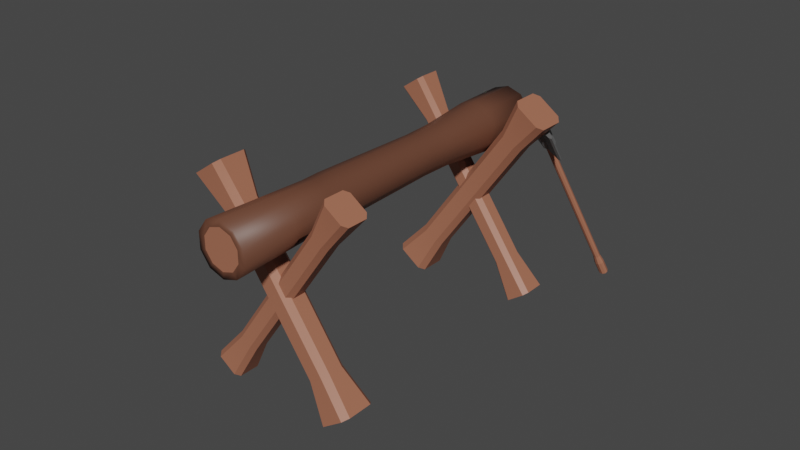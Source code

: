 # Source: untitled.blend  (saved by Blender 3.5.10; exported with 4.5.12 LTS)
import bpy
from mathutils import Matrix  # noqa: F401  (used for matrix-valued properties, if any)

bpy.ops.wm.read_factory_settings(use_empty=True)
scene = bpy.context.scene
scene.name = 'Scene'

# ---- collections
col_collection = bpy.data.collections.new('Collection'); scene.collection.children.link(col_collection)

# ---- materials (node trees are filled in below, after node groups)
mat_material_001 = bpy.data.materials.new('Material.001')
mat_material_001.use_transparent_shadow = False
mat_material_002 = bpy.data.materials.new('Material.002')
mat_material_002.use_transparent_shadow = False
mat_material_003 = bpy.data.materials.new('Material.003')
mat_material_003.use_transparent_shadow = False

# ---- node groups
ng_auto_smooth = bpy.data.node_groups.new('Auto Smooth', 'GeometryNodeTree')
_s = ng_auto_smooth.interface.new_socket(name='Geometry', in_out='OUTPUT', socket_type='NodeSocketGeometry')
_s = ng_auto_smooth.interface.new_socket(name='Geometry', in_out='INPUT', socket_type='NodeSocketGeometry')
_s = ng_auto_smooth.interface.new_socket(name='Angle', in_out='INPUT', socket_type='NodeSocketFloat')
_s.subtype = 'ANGLE'
_s.min_value = 0.0
_s.max_value = 3.142
ng_auto_smooth.is_modifier = True
_N = ng_auto_smooth.nodes; _L = ng_auto_smooth.links
n0 = _N.new('NodeGroupOutput'); n0.name = 'Group Output'; n0.location = (480, -100)
n1 = _N.new('NodeGroupInput'); n1.name = 'Group Input'; n1.location = (-420, -300)
n2 = _N.new('NodeGroupInput'); n2.name = 'Group Input.001'; n2.location = (-60, -100)
n3 = _N.new('GeometryNodeSetShadeSmooth'); n3.name = 'Set Shade Smooth'; n3.location = (120, -100)
n3.domain = 'EDGE'
n4 = _N.new('GeometryNodeSetShadeSmooth'); n4.name = 'Set Shade Smooth.001'; n4.location = (300, -100)
n5 = _N.new('GeometryNodeInputMeshEdgeAngle'); n5.name = 'Edge Angle'; n5.location = (-420, -220)
n6 = _N.new('GeometryNodeInputEdgeSmooth'); n6.name = 'Is Edge Smooth'; n6.location = (-60, -160)
n7 = _N.new('GeometryNodeInputShadeSmooth'); n7.name = 'Is Face Smooth'; n7.location = (-240, -340)
n8 = _N.new('FunctionNodeBooleanMath'); n8.name = 'Boolean Math'; n8.location = (-60, -220)
n9 = _N.new('FunctionNodeCompare'); n9.name = 'Compare'; n9.location = (-240, -180)
n9.operation = 'LESS_EQUAL'
_L.new(n5.outputs[0], n9.inputs[0])
_L.new(n4.outputs[0], n0.inputs[0])
_L.new(n1.outputs[1], n9.inputs[1])
_L.new(n9.outputs[0], n8.inputs[0])
_L.new(n7.outputs[0], n8.inputs[1])
_L.new(n2.outputs[0], n3.inputs[0])
_L.new(n6.outputs[0], n3.inputs[1])
_L.new(n3.outputs[0], n4.inputs[0])
_L.new(n8.outputs[0], n3.inputs[2])
n0.is_active_output = True

# ---- material node trees
mat_material_001.use_nodes = True; mat_material_001.node_tree.nodes.clear()
_N = mat_material_001.node_tree.nodes; _L = mat_material_001.node_tree.links
n0 = _N.new('ShaderNodeBsdfPrincipled'); n0.name = 'Principled BSDF'; n0.location = (10, 300)
n0.distribution = 'GGX'
n0.subsurface_method = 'RANDOM_WALK_SKIN'
n0.inputs[0].default_value = (0.3844, 0.146, 0.08645, 1.0)
n0.inputs[3].default_value = 1.45
n0.inputs[27].default_value = (0.0, 0.0, 0.0, 1.0)
n0.inputs[28].default_value = 1.0
n1 = _N.new('ShaderNodeOutputMaterial'); n1.name = 'Material Output'; n1.location = (300, 300)
_L.new(n0.outputs[0], n1.inputs[0])
n1.is_active_output = True
mat_material_002.use_nodes = True; mat_material_002.node_tree.nodes.clear()
_N = mat_material_002.node_tree.nodes; _L = mat_material_002.node_tree.links
n0 = _N.new('ShaderNodeBsdfPrincipled'); n0.name = 'Principled BSDF'; n0.location = (10, 300)
n0.distribution = 'GGX'
n0.subsurface_method = 'RANDOM_WALK_SKIN'
n0.inputs[0].default_value = (0.1376, 0.05452, 0.03179, 1.0)
n0.inputs[3].default_value = 1.45
n0.inputs[27].default_value = (0.0, 0.0, 0.0, 1.0)
n0.inputs[28].default_value = 1.0
n1 = _N.new('ShaderNodeOutputMaterial'); n1.name = 'Material Output'; n1.location = (300, 300)
_L.new(n0.outputs[0], n1.inputs[0])
n1.is_active_output = True
mat_material_003.use_nodes = True; mat_material_003.node_tree.nodes.clear()
_N = mat_material_003.node_tree.nodes; _L = mat_material_003.node_tree.links
n0 = _N.new('ShaderNodeBsdfPrincipled'); n0.name = 'Principled BSDF'; n0.location = (10, 300)
n0.distribution = 'GGX'
n0.subsurface_method = 'RANDOM_WALK_SKIN'
n0.inputs[0].default_value = (0.1473, 0.1473, 0.1473, 1.0)
n0.inputs[3].default_value = 1.45
n0.inputs[27].default_value = (0.0, 0.0, 0.0, 1.0)
n0.inputs[28].default_value = 1.0
n1 = _N.new('ShaderNodeOutputMaterial'); n1.name = 'Material Output'; n1.location = (300, 300)
_L.new(n0.outputs[0], n1.inputs[0])
n1.is_active_output = True

# ---- world
world_world = bpy.data.worlds.new('World'); scene.world = world_world
world_world.use_nodes = True; world_world.node_tree.nodes.clear()
_N = world_world.node_tree.nodes; _L = world_world.node_tree.links
n0 = _N.new('ShaderNodeOutputWorld'); n0.name = 'World Output'; n0.location = (300, 300)
n1 = _N.new('ShaderNodeBackground'); n1.name = 'Background'; n1.location = (10, 300)
n1.inputs[0].default_value = (0.05088, 0.05088, 0.05088, 1.0)
_L.new(n1.outputs[0], n0.inputs[0])
n0.is_active_output = True
world_world.color = (0.05088, 0.05088, 0.05088)
world_world.use_sun_shadow = False
world_world.sun_shadow_jitter_overblur = 0.0

# ---- meshes
me_cube_002 = bpy.data.meshes.new('Cube.002')
me_cube_002.from_pydata([(0.9825, -0.175, 0.4826), (-0.09686, -0.14, -8.941e-08), (-0.14, -0.09686, -8.941e-08), (0.9641, -0.1211, 0.442), (-0.14, -0.09686, 1.8), (-1.15, -0.1211, 1.058), (-0.09686, -0.14, 1.8), (-1.132, -0.175, 1.098), (-0.14, 0.09686, -8.941e-08), (0.9641, 0.1211, 0.442), (0.9825, 0.175, 0.4826), (-0.09686, 0.14, -8.941e-08), (-0.09686, 0.14, 1.8), (-1.132, 0.175, 1.098), (-0.14, 0.09686, 1.8), (-1.15, 0.1211, 1.058), (1.084, -0.1211, 0.7051), (0.14, -0.09686, -8.941e-08), (0.09686, -0.14, -8.941e-08), (1.065, -0.175, 0.6646), (0.09686, -0.14, 1.8), (-1.049, -0.175, 1.28), (-1.031, -0.1211, 1.321), (0.14, -0.09686, 1.8), (1.065, 0.175, 0.6646), (0.09686, 0.14, -8.941e-08), (1.084, 0.1211, 0.7051), (0.14, 0.09686, -8.941e-08), (-1.031, 0.1211, 1.321), (0.14, 0.09686, 1.8), (-1.049, 0.175, 1.28), (0.09686, 0.14, 1.8), (0.6472, -0.125, 0.6227), (-0.05687, -0.1, 0.3), (0.6288, -0.07108, 0.5822), (-0.1, -0.05687, 0.3), (0.6288, 0.07108, 0.5822), (-0.1, 0.05687, 0.3), (-0.05687, 0.1, 0.3), (0.6472, 0.125, 0.6227), (0.05687, 0.1, 0.3), (0.6959, 0.125, 0.7296), (0.1, 0.05687, 0.3), (0.7143, 0.07108, 0.7702), (0.1, -0.05687, 0.3), (0.7143, -0.07108, 0.7702), (0.05687, -0.1, 0.3), (0.6959, -0.125, 0.7296), (-0.1, -0.05687, 1.5), (-0.7807, -0.07108, 0.9926), (-0.05687, -0.1, 1.5), (-0.7623, -0.125, 1.033), (-0.1, 0.05687, 1.5), (-0.7807, 0.07108, 0.9926), (-0.05687, 0.1, 1.5), (-0.7623, 0.125, 1.033), (0.05687, 0.1, 1.5), (-0.7137, 0.125, 1.14), (-0.6952, 0.07108, 1.181), (0.1, 0.05687, 1.5), (-0.6952, -0.07108, 1.181), (0.1, -0.05687, 1.5), (0.05687, -0.1, 1.5), (-0.7137, -0.125, 1.14), (0.05687, -0.1, 0.7734), (0.05687, -0.1, 0.937), (-0.05687, -0.1, 0.8065), (-0.05687, -0.1, 0.9701), (-0.1, -0.05687, 0.7944), (-0.1, -0.05687, 1.007), (-0.1, 0.05687, 0.7944), (-0.1, 0.05687, 1.007), (0.1, 0.05687, 0.7362), (0.1, 0.05687, 0.949), (0.1, -0.05687, 0.7362), (0.1, -0.05687, 0.949), (-0.05687, 0.1, 0.8065), (-0.05687, 0.1, 0.9701), (0.05687, 0.1, 0.7734), (0.05687, 0.1, 0.937), (-0.08578, 0.07108, 1.003), (-0.08578, 0.07108, 0.7903), (0.08578, 0.07108, 0.7403), (0.08578, 0.07108, 0.9532), (0.08578, -0.07108, 0.9532), (0.08578, -0.07108, 0.7403), (-0.08578, -0.07108, 0.7903), (-0.08578, -0.07108, 1.003)], [], [(31, 12, 14, 4, 6, 20, 23, 29), (27, 42, 44, 17), (65, 62, 50, 67), (66, 33, 46, 64), (48, 4, 14, 52), (18, 46, 33, 1), (11, 38, 40, 25), (62, 20, 6, 50), (59, 29, 23, 61), (54, 12, 31, 56), (18, 1, 2, 8, 11, 25, 27, 17), (48, 52, 71, 69), (37, 35, 68, 70), (73, 59, 61, 75), (74, 44, 42, 72), (56, 79, 77, 54), (40, 38, 76, 78), (50, 6, 4, 48), (38, 11, 8, 37), (42, 27, 25, 40), (46, 18, 17, 44), (1, 33, 35, 2), (38, 37, 70, 81, 76), (52, 54, 77, 80, 71), (72, 42, 40, 78, 82), (79, 56, 59, 73, 83), (64, 46, 44, 74, 85), (75, 61, 62, 65, 84), (50, 48, 69, 87, 67), (35, 33, 66, 86, 68), (12, 54, 52, 14), (29, 59, 56, 31), (20, 62, 61, 23), (2, 35, 37, 8), (30, 13, 15, 5, 7, 21, 22, 28), (26, 43, 45, 16), (47, 63, 51, 32), (49, 5, 15, 53), (19, 47, 32, 0), (10, 39, 41, 24), (63, 21, 7, 51), (58, 28, 22, 60), (55, 13, 30, 57), (19, 0, 3, 9, 10, 24, 26, 16), (68, 86, 49, 53, 81, 70), (72, 82, 36, 34, 85, 74), (58, 60, 87, 69, 71, 80), (45, 43, 83, 73, 75, 84), (39, 55, 57, 41), (51, 7, 5, 49), (39, 10, 9, 36), (43, 26, 24, 41), (47, 19, 16, 45), (0, 32, 34, 3), (55, 39, 36, 82, 78, 76, 81, 53), (41, 57, 58, 80, 77, 79, 83, 43), (60, 63, 47, 45, 84, 65, 67, 87), (34, 32, 51, 49, 86, 66, 64, 85), (13, 55, 53, 15), (28, 58, 57, 30), (21, 63, 60, 22), (3, 34, 36, 9)])
me_cube_002.polygons.foreach_set('use_smooth', [True] * 62)
me_cube_002.polygons.foreach_set('material_index', [0, 0, 0, 0, 0, 0, 0, 0, 0, 0, 0, 0, 0, 0, 0, 0, 0, 0, 0, 0, 0, 0, 0, 0, 0, 0, 0, 0, 0, 0, 0, 0, 0, 0, 1, 1, 1, 1, 1, 1, 1, 1, 1, 1, 1, 1, 1, 1, 1, 1, 1, 1, 1, 1, 1, 1, 1, 1, 1, 1, 1, 1])
_uv = me_cube_002.uv_layers.new(name='UVMap')
_uv.uv.foreach_set('vector', [0.6635, 0.5, 0.8365, 0.5, 0.875, 0.5385, 0.875, 0.7115, 0.8365, 0.75, 0.6635, 0.75, 0.625, 0.7115, 0.625, 0.5385, 0.375, 0.5385, 0.45, 0.5539, 0.45, 0.6961, 0.375, 0.7115, 0.5026, 0.8039, 0.549, 0.8039, 0.549, 0.9461, 0.5053, 0.9461, 0.4918, 0.9461, 0.45, 0.9461, 0.45, 0.8039, 0.4891, 0.8039, 0.549, 0.05392, 0.625, 0.03852, 0.625, 0.2115, 0.549, 0.1961, 0.375, 0.7885, 0.45, 0.8039, 0.45, 0.9461, 0.375, 0.9615, 0.375, 0.2885, 0.45, 0.3039, 0.45, 0.4461, 0.375, 0.4615, 0.549, 0.8039, 0.625, 0.7885, 0.625, 0.9615, 0.549, 0.9461, 0.549, 0.5539, 0.625, 0.5385, 0.625, 0.7115, 0.549, 0.6961, 0.549, 0.3039, 0.625, 0.2885, 0.625, 0.4615, 0.549, 0.4461, 0.3365, 0.75, 0.1635, 0.75, 0.125, 0.7115, 0.125, 0.5385, 0.1635, 0.5, 0.3365, 0.5, 0.375, 0.5385, 0.375, 0.7115, 0.549, 0.05392, 0.549, 0.1961, 0.5084, 0.1961, 0.5084, 0.05392, 0.45, 0.1961, 0.45, 0.05392, 0.4908, 0.05392, 0.4908, 0.1961, 0.5036, 0.5539, 0.549, 0.5539, 0.549, 0.6961, 0.5036, 0.6961, 0.486, 0.6961, 0.45, 0.6961, 0.45, 0.5539, 0.486, 0.5539, 0.549, 0.4461, 0.5026, 0.4461, 0.5053, 0.3039, 0.549, 0.3039, 0.45, 0.4461, 0.45, 0.3039, 0.4918, 0.3039, 0.4891, 0.4461, 0.549, 0.0, 0.6236, 0.0, 0.625, 0.03852, 0.549, 0.05392, 0.45, 0.3039, 0.375, 0.2885, 0.375, 0.2115, 0.45, 0.1961, 0.45, 0.5539, 0.375, 0.5385, 0.375, 0.4615, 0.45, 0.4461, 0.45, 0.8039, 0.375, 0.7885, 0.375, 0.7115, 0.45, 0.6961, 0.3764, 0.0, 0.45, 0.0, 0.45, 0.05392, 0.375, 0.03852, 0.45, 0.3039, 0.45, 0.1961, 0.4908, 0.1961, 0.4905, 0.2316, 0.4918, 0.3039, 0.549, 0.1961, 0.549, 0.3039, 0.5053, 0.3039, 0.508, 0.2316, 0.5084, 0.1961, 0.486, 0.5539, 0.45, 0.5539, 0.45, 0.4461, 0.4891, 0.4461, 0.4863, 0.5184, 0.5026, 0.4461, 0.549, 0.4461, 0.549, 0.5539, 0.5036, 0.5539, 0.5039, 0.5184, 0.4891, 0.8039, 0.45, 0.8039, 0.45, 0.6961, 0.486, 0.6961, 0.4863, 0.7316, 0.5036, 0.6961, 0.549, 0.6961, 0.549, 0.8039, 0.5026, 0.8039, 0.5039, 0.7316, 0.549, 0.0, 0.549, 0.05392, 0.5084, 0.05392, 0.508, 0.03615, 0.5053, 0.0, 0.45, 0.05392, 0.45, 0.0, 0.4918, 0.0, 0.4905, 0.03615, 0.4908, 0.05392, 0.625, 0.2885, 0.549, 0.3039, 0.549, 0.1961, 0.625, 0.2115, 0.625, 0.5385, 0.549, 0.5539, 0.549, 0.4461, 0.625, 0.4615, 0.625, 0.7885, 0.549, 0.8039, 0.549, 0.6961, 0.625, 0.7115, 0.375, 0.03852, 0.45, 0.05392, 0.45, 0.1961, 0.375, 0.2115, 0.6635, 0.5, 0.8365, 0.5, 0.875, 0.5385, 0.875, 0.7115, 0.8365, 0.75, 0.6635, 0.75, 0.625, 0.7115, 0.625, 0.5385, 0.375, 0.5385, 0.45, 0.5539, 0.45, 0.6961, 0.375, 0.7115, 0.45, 0.8039, 0.549, 0.8039, 0.549, 0.9461, 0.45, 0.9461, 0.549, 0.05392, 0.625, 0.03852, 0.625, 0.2115, 0.549, 0.1961, 0.375, 0.7885, 0.45, 0.8039, 0.45, 0.9461, 0.375, 0.9615, 0.375, 0.2885, 0.45, 0.3039, 0.45, 0.4461, 0.375, 0.4615, 0.549, 0.8039, 0.625, 0.7885, 0.625, 0.9615, 0.549, 0.9461, 0.549, 0.5539, 0.625, 0.5385, 0.625, 0.7115, 0.549, 0.6961, 0.549, 0.3039, 0.625, 0.2885, 0.625, 0.4615, 0.549, 0.4461, 0.3365, 0.75, 0.1635, 0.75, 0.125, 0.7115, 0.125, 0.5385, 0.1635, 0.5, 0.3365, 0.5, 0.375, 0.5385, 0.375, 0.7115, 0.5012, 0.06813, 0.5002, 0.05392, 0.549, 0.05392, 0.549, 0.1961, 0.5002, 0.1961, 0.5012, 0.1819, 0.4871, 0.1819, 0.4881, 0.1961, 0.45, 0.1961, 0.45, 0.05392, 0.4881, 0.05392, 0.4871, 0.06813, 0.549, 0.5539, 0.549, 0.6961, 0.5062, 0.6961, 0.5072, 0.6819, 0.5072, 0.5681, 0.5062, 0.5539, 0.45, 0.6961, 0.45, 0.5539, 0.4942, 0.5539, 0.4932, 0.5681, 0.4932, 0.6819, 0.4942, 0.6961, 0.45, 0.3039, 0.549, 0.3039, 0.549, 0.4461, 0.45, 0.4461, 0.549, 0.0, 0.6236, 0.0, 0.625, 0.03852, 0.549, 0.05392, 0.45, 0.3039, 0.375, 0.2885, 0.375, 0.2115, 0.45, 0.1961, 0.45, 0.5539, 0.375, 0.5385, 0.375, 0.4615, 0.45, 0.4461, 0.45, 0.8039, 0.375, 0.7885, 0.375, 0.7115, 0.45, 0.6961, 0.3764, 0.0, 0.45, 0.0, 0.45, 0.05392, 0.375, 0.03852, 0.549, 0.3039, 0.45, 0.3039, 0.45, 0.1961, 0.4881, 0.1961, 0.4909, 0.2539, 0.4989, 0.2539, 0.5002, 0.1961, 0.549, 0.1961, 0.45, 0.4461, 0.549, 0.4461, 0.549, 0.5539, 0.5062, 0.5539, 0.5035, 0.4961, 0.4955, 0.4961, 0.4942, 0.5539, 0.45, 0.5539, 0.549, 0.6961, 0.549, 0.8039, 0.45, 0.8039, 0.45, 0.6961, 0.4942, 0.6961, 0.4955, 0.7539, 0.5035, 0.7539, 0.5062, 0.6961, 0.45, 0.05392, 0.45, 0.0, 0.549, 0.0, 0.549, 0.05392, 0.5002, 0.05392, 0.4989, 0.025, 0.4909, 0.025, 0.4881, 0.05392, 0.625, 0.2885, 0.549, 0.3039, 0.549, 0.1961, 0.625, 0.2115, 0.625, 0.5385, 0.549, 0.5539, 0.549, 0.4461, 0.625, 0.4615, 0.625, 0.7885, 0.549, 0.8039, 0.549, 0.6961, 0.625, 0.7115, 0.375, 0.03852, 0.45, 0.05392, 0.45, 0.1961, 0.375, 0.2115])
me_cube_002.materials.append(mat_material_001)
me_cube_002.update()
me_cube_003 = bpy.data.meshes.new('Cube.003')
me_cube_003.from_pydata([(0.9825, -0.175, 0.4826), (-0.09686, -0.14, -8.941e-08), (-0.14, -0.09686, -8.941e-08), (0.9641, -0.1211, 0.442), (-0.14, -0.09686, 1.8), (-1.15, -0.1211, 1.058), (-0.09686, -0.14, 1.8), (-1.132, -0.175, 1.098), (-0.14, 0.09686, -8.941e-08), (0.9641, 0.1211, 0.442), (0.9825, 0.175, 0.4826), (-0.09686, 0.14, -8.941e-08), (-0.09686, 0.14, 1.8), (-1.132, 0.175, 1.098), (-0.14, 0.09686, 1.8), (-1.15, 0.1211, 1.058), (1.084, -0.1211, 0.7051), (0.14, -0.09686, -8.941e-08), (0.09686, -0.14, -8.941e-08), (1.065, -0.175, 0.6646), (0.09686, -0.14, 1.8), (-1.049, -0.175, 1.28), (-1.031, -0.1211, 1.321), (0.14, -0.09686, 1.8), (1.065, 0.175, 0.6646), (0.09686, 0.14, -8.941e-08), (1.084, 0.1211, 0.7051), (0.14, 0.09686, -8.941e-08), (-1.031, 0.1211, 1.321), (0.14, 0.09686, 1.8), (-1.049, 0.175, 1.28), (0.09686, 0.14, 1.8), (0.6472, -0.125, 0.6227), (-0.05687, -0.1, 0.3), (0.6288, -0.07108, 0.5822), (-0.1, -0.05687, 0.3), (0.6288, 0.07108, 0.5822), (-0.1, 0.05687, 0.3), (-0.05687, 0.1, 0.3), (0.6472, 0.125, 0.6227), (0.05687, 0.1, 0.3), (0.6959, 0.125, 0.7296), (0.1, 0.05687, 0.3), (0.7143, 0.07108, 0.7702), (0.1, -0.05687, 0.3), (0.7143, -0.07108, 0.7702), (0.05687, -0.1, 0.3), (0.6959, -0.125, 0.7296), (-0.1, -0.05687, 1.5), (-0.7807, -0.07108, 0.9926), (-0.05687, -0.1, 1.5), (-0.7623, -0.125, 1.033), (-0.1, 0.05687, 1.5), (-0.7807, 0.07108, 0.9926), (-0.05687, 0.1, 1.5), (-0.7623, 0.125, 1.033), (0.05687, 0.1, 1.5), (-0.7137, 0.125, 1.14), (-0.6952, 0.07108, 1.181), (0.1, 0.05687, 1.5), (-0.6952, -0.07108, 1.181), (0.1, -0.05687, 1.5), (0.05687, -0.1, 1.5), (-0.7137, -0.125, 1.14), (0.05687, -0.1, 0.7734), (0.05687, -0.1, 0.937), (-0.05687, -0.1, 0.8065), (-0.05687, -0.1, 0.9701), (-0.1, -0.05687, 0.7944), (-0.1, -0.05687, 1.007), (-0.1, 0.05687, 0.7944), (-0.1, 0.05687, 1.007), (0.1, 0.05687, 0.7362), (0.1, 0.05687, 0.949), (0.1, -0.05687, 0.7362), (0.1, -0.05687, 0.949), (-0.05687, 0.1, 0.8065), (-0.05687, 0.1, 0.9701), (0.05687, 0.1, 0.7734), (0.05687, 0.1, 0.937), (-0.08578, 0.07108, 1.003), (-0.08578, 0.07108, 0.7903), (0.08578, 0.07108, 0.7403), (0.08578, 0.07108, 0.9532), (0.08578, -0.07108, 0.9532), (0.08578, -0.07108, 0.7403), (-0.08578, -0.07108, 0.7903), (-0.08578, -0.07108, 1.003)], [], [(31, 12, 14, 4, 6, 20, 23, 29), (27, 42, 44, 17), (65, 62, 50, 67), (66, 33, 46, 64), (48, 4, 14, 52), (18, 46, 33, 1), (11, 38, 40, 25), (62, 20, 6, 50), (59, 29, 23, 61), (54, 12, 31, 56), (18, 1, 2, 8, 11, 25, 27, 17), (48, 52, 71, 69), (37, 35, 68, 70), (73, 59, 61, 75), (74, 44, 42, 72), (56, 79, 77, 54), (40, 38, 76, 78), (50, 6, 4, 48), (38, 11, 8, 37), (42, 27, 25, 40), (46, 18, 17, 44), (1, 33, 35, 2), (38, 37, 70, 81, 76), (52, 54, 77, 80, 71), (72, 42, 40, 78, 82), (79, 56, 59, 73, 83), (64, 46, 44, 74, 85), (75, 61, 62, 65, 84), (50, 48, 69, 87, 67), (35, 33, 66, 86, 68), (12, 54, 52, 14), (29, 59, 56, 31), (20, 62, 61, 23), (2, 35, 37, 8), (30, 13, 15, 5, 7, 21, 22, 28), (26, 43, 45, 16), (47, 63, 51, 32), (49, 5, 15, 53), (19, 47, 32, 0), (10, 39, 41, 24), (63, 21, 7, 51), (58, 28, 22, 60), (55, 13, 30, 57), (19, 0, 3, 9, 10, 24, 26, 16), (68, 86, 49, 53, 81, 70), (72, 82, 36, 34, 85, 74), (58, 60, 87, 69, 71, 80), (45, 43, 83, 73, 75, 84), (39, 55, 57, 41), (51, 7, 5, 49), (39, 10, 9, 36), (43, 26, 24, 41), (47, 19, 16, 45), (0, 32, 34, 3), (55, 39, 36, 82, 78, 76, 81, 53), (41, 57, 58, 80, 77, 79, 83, 43), (60, 63, 47, 45, 84, 65, 67, 87), (34, 32, 51, 49, 86, 66, 64, 85), (13, 55, 53, 15), (28, 58, 57, 30), (21, 63, 60, 22), (3, 34, 36, 9)])
me_cube_003.polygons.foreach_set('use_smooth', [True] * 62)
me_cube_003.polygons.foreach_set('material_index', [0, 0, 0, 0, 0, 0, 0, 0, 0, 0, 0, 0, 0, 0, 0, 0, 0, 0, 0, 0, 0, 0, 0, 0, 0, 0, 0, 0, 0, 0, 0, 0, 0, 0, 1, 1, 1, 1, 1, 1, 1, 1, 1, 1, 1, 1, 1, 1, 1, 1, 1, 1, 1, 1, 1, 1, 1, 1, 1, 1, 1, 1])
_uv = me_cube_003.uv_layers.new(name='UVMap')
_uv.uv.foreach_set('vector', [0.6635, 0.5, 0.8365, 0.5, 0.875, 0.5385, 0.875, 0.7115, 0.8365, 0.75, 0.6635, 0.75, 0.625, 0.7115, 0.625, 0.5385, 0.375, 0.5385, 0.45, 0.5539, 0.45, 0.6961, 0.375, 0.7115, 0.5026, 0.8039, 0.549, 0.8039, 0.549, 0.9461, 0.5053, 0.9461, 0.4918, 0.9461, 0.45, 0.9461, 0.45, 0.8039, 0.4891, 0.8039, 0.549, 0.05392, 0.625, 0.03852, 0.625, 0.2115, 0.549, 0.1961, 0.375, 0.7885, 0.45, 0.8039, 0.45, 0.9461, 0.375, 0.9615, 0.375, 0.2885, 0.45, 0.3039, 0.45, 0.4461, 0.375, 0.4615, 0.549, 0.8039, 0.625, 0.7885, 0.625, 0.9615, 0.549, 0.9461, 0.549, 0.5539, 0.625, 0.5385, 0.625, 0.7115, 0.549, 0.6961, 0.549, 0.3039, 0.625, 0.2885, 0.625, 0.4615, 0.549, 0.4461, 0.3365, 0.75, 0.1635, 0.75, 0.125, 0.7115, 0.125, 0.5385, 0.1635, 0.5, 0.3365, 0.5, 0.375, 0.5385, 0.375, 0.7115, 0.549, 0.05392, 0.549, 0.1961, 0.5084, 0.1961, 0.5084, 0.05392, 0.45, 0.1961, 0.45, 0.05392, 0.4908, 0.05392, 0.4908, 0.1961, 0.5036, 0.5539, 0.549, 0.5539, 0.549, 0.6961, 0.5036, 0.6961, 0.486, 0.6961, 0.45, 0.6961, 0.45, 0.5539, 0.486, 0.5539, 0.549, 0.4461, 0.5026, 0.4461, 0.5053, 0.3039, 0.549, 0.3039, 0.45, 0.4461, 0.45, 0.3039, 0.4918, 0.3039, 0.4891, 0.4461, 0.549, 0.0, 0.6236, 0.0, 0.625, 0.03852, 0.549, 0.05392, 0.45, 0.3039, 0.375, 0.2885, 0.375, 0.2115, 0.45, 0.1961, 0.45, 0.5539, 0.375, 0.5385, 0.375, 0.4615, 0.45, 0.4461, 0.45, 0.8039, 0.375, 0.7885, 0.375, 0.7115, 0.45, 0.6961, 0.3764, 0.0, 0.45, 0.0, 0.45, 0.05392, 0.375, 0.03852, 0.45, 0.3039, 0.45, 0.1961, 0.4908, 0.1961, 0.4905, 0.2316, 0.4918, 0.3039, 0.549, 0.1961, 0.549, 0.3039, 0.5053, 0.3039, 0.508, 0.2316, 0.5084, 0.1961, 0.486, 0.5539, 0.45, 0.5539, 0.45, 0.4461, 0.4891, 0.4461, 0.4863, 0.5184, 0.5026, 0.4461, 0.549, 0.4461, 0.549, 0.5539, 0.5036, 0.5539, 0.5039, 0.5184, 0.4891, 0.8039, 0.45, 0.8039, 0.45, 0.6961, 0.486, 0.6961, 0.4863, 0.7316, 0.5036, 0.6961, 0.549, 0.6961, 0.549, 0.8039, 0.5026, 0.8039, 0.5039, 0.7316, 0.549, 0.0, 0.549, 0.05392, 0.5084, 0.05392, 0.508, 0.03615, 0.5053, 0.0, 0.45, 0.05392, 0.45, 0.0, 0.4918, 0.0, 0.4905, 0.03615, 0.4908, 0.05392, 0.625, 0.2885, 0.549, 0.3039, 0.549, 0.1961, 0.625, 0.2115, 0.625, 0.5385, 0.549, 0.5539, 0.549, 0.4461, 0.625, 0.4615, 0.625, 0.7885, 0.549, 0.8039, 0.549, 0.6961, 0.625, 0.7115, 0.375, 0.03852, 0.45, 0.05392, 0.45, 0.1961, 0.375, 0.2115, 0.6635, 0.5, 0.8365, 0.5, 0.875, 0.5385, 0.875, 0.7115, 0.8365, 0.75, 0.6635, 0.75, 0.625, 0.7115, 0.625, 0.5385, 0.375, 0.5385, 0.45, 0.5539, 0.45, 0.6961, 0.375, 0.7115, 0.45, 0.8039, 0.549, 0.8039, 0.549, 0.9461, 0.45, 0.9461, 0.549, 0.05392, 0.625, 0.03852, 0.625, 0.2115, 0.549, 0.1961, 0.375, 0.7885, 0.45, 0.8039, 0.45, 0.9461, 0.375, 0.9615, 0.375, 0.2885, 0.45, 0.3039, 0.45, 0.4461, 0.375, 0.4615, 0.549, 0.8039, 0.625, 0.7885, 0.625, 0.9615, 0.549, 0.9461, 0.549, 0.5539, 0.625, 0.5385, 0.625, 0.7115, 0.549, 0.6961, 0.549, 0.3039, 0.625, 0.2885, 0.625, 0.4615, 0.549, 0.4461, 0.3365, 0.75, 0.1635, 0.75, 0.125, 0.7115, 0.125, 0.5385, 0.1635, 0.5, 0.3365, 0.5, 0.375, 0.5385, 0.375, 0.7115, 0.5012, 0.06813, 0.5002, 0.05392, 0.549, 0.05392, 0.549, 0.1961, 0.5002, 0.1961, 0.5012, 0.1819, 0.4871, 0.1819, 0.4881, 0.1961, 0.45, 0.1961, 0.45, 0.05392, 0.4881, 0.05392, 0.4871, 0.06813, 0.549, 0.5539, 0.549, 0.6961, 0.5062, 0.6961, 0.5072, 0.6819, 0.5072, 0.5681, 0.5062, 0.5539, 0.45, 0.6961, 0.45, 0.5539, 0.4942, 0.5539, 0.4932, 0.5681, 0.4932, 0.6819, 0.4942, 0.6961, 0.45, 0.3039, 0.549, 0.3039, 0.549, 0.4461, 0.45, 0.4461, 0.549, 0.0, 0.6236, 0.0, 0.625, 0.03852, 0.549, 0.05392, 0.45, 0.3039, 0.375, 0.2885, 0.375, 0.2115, 0.45, 0.1961, 0.45, 0.5539, 0.375, 0.5385, 0.375, 0.4615, 0.45, 0.4461, 0.45, 0.8039, 0.375, 0.7885, 0.375, 0.7115, 0.45, 0.6961, 0.3764, 0.0, 0.45, 0.0, 0.45, 0.05392, 0.375, 0.03852, 0.549, 0.3039, 0.45, 0.3039, 0.45, 0.1961, 0.4881, 0.1961, 0.4909, 0.2539, 0.4989, 0.2539, 0.5002, 0.1961, 0.549, 0.1961, 0.45, 0.4461, 0.549, 0.4461, 0.549, 0.5539, 0.5062, 0.5539, 0.5035, 0.4961, 0.4955, 0.4961, 0.4942, 0.5539, 0.45, 0.5539, 0.549, 0.6961, 0.549, 0.8039, 0.45, 0.8039, 0.45, 0.6961, 0.4942, 0.6961, 0.4955, 0.7539, 0.5035, 0.7539, 0.5062, 0.6961, 0.45, 0.05392, 0.45, 0.0, 0.549, 0.0, 0.549, 0.05392, 0.5002, 0.05392, 0.4989, 0.025, 0.4909, 0.025, 0.4881, 0.05392, 0.625, 0.2885, 0.549, 0.3039, 0.549, 0.1961, 0.625, 0.2115, 0.625, 0.5385, 0.549, 0.5539, 0.549, 0.4461, 0.625, 0.4615, 0.625, 0.7885, 0.549, 0.8039, 0.549, 0.6961, 0.625, 0.7115, 0.375, 0.03852, 0.45, 0.05392, 0.45, 0.1961, 0.375, 0.2115])
me_cube_003.materials.append(mat_material_001)
me_cube_003.update()
me_cylinder = bpy.data.meshes.new('Cylinder')
me_cylinder.from_pydata([(-1.443e-15, 0.7449, -7.5), (1.332e-15, 0.7449, 7.0), (0.4379, 0.6027, -7.5), (0.4379, 0.6027, 7.0), (0.7085, 0.2302, -7.5), (0.7085, 0.2302, 7.0), (0.7085, -0.2302, -7.5), (0.7085, -0.2302, 7.0), (0.4379, -0.6027, -7.5), (0.4379, -0.6027, 7.0), (-1.443e-15, -0.7449, -7.5), (1.332e-15, -0.7449, 7.0), (-0.4379, -0.6027, -7.5), (-0.4379, -0.6027, 7.0), (-0.7085, -0.2302, -7.5), (-0.7085, -0.2302, 7.0), (-0.7085, 0.2302, -7.5), (-0.7085, 0.2302, 7.0), (-0.4379, 0.6027, -7.5), (-0.4379, 0.6027, 7.0), (7.451e-10, 0.8, 2.65), (0.4702, 0.6472, 2.65), (0.7608, 0.2472, 2.65), (0.7608, -0.2472, 2.65), (0.4702, -0.6472, 2.65), (7.451e-10, -0.8, 2.65), (-0.4702, -0.6472, 2.65), (-0.7608, -0.2472, 2.65), (-0.7608, 0.2472, 2.65), (-0.4702, 0.6472, 2.65), (0.5282, 0.6832, -4.062), (0.8546, 0.2609, -3.908), (0.8546, -0.2609, -3.718), (0.5282, -0.6832, -3.564), (4.939e-10, -0.8444, -3.506), (-0.5282, -0.6832, -3.564), (-0.8546, -0.2609, -3.718), (-0.8546, 0.2609, -3.908), (-0.5282, 0.6832, -4.062), (4.939e-10, 0.8444, -4.12), (-1.443e-15, 1.0, -7.5), (0.5878, 0.809, -7.5), (0.5878, 0.809, 7.0), (1.332e-15, 1.0, 7.0), (0.9511, 0.309, -7.5), (0.9511, 0.309, 7.0), (0.9511, -0.309, -7.5), (0.9511, -0.309, 7.0), (0.5878, -0.809, -7.5), (0.5878, -0.809, 7.0), (-1.443e-15, -1.0, -7.5), (1.332e-15, -1.0, 7.0), (-0.5878, -0.809, -7.5), (-0.5878, -0.809, 7.0), (-0.9511, -0.309, -7.5), (-0.9511, -0.309, 7.0), (-0.9511, 0.309, -7.5), (-0.9511, 0.309, 7.0), (-0.5878, 0.809, -7.5), (-0.5878, 0.809, 7.0), (4.397e-09, 0.7757, 1.436), (0.4614, 0.6275, 1.446), (0.7466, 0.2397, 1.473), (0.7466, -0.2397, 1.506), (0.4614, -0.6275, 1.532), (4.397e-09, -0.7757, 1.542), (-0.4614, -0.6275, 1.532), (-0.7466, -0.2397, 1.506), (-0.7466, 0.2397, 1.473), (-0.4614, 0.6275, 1.446), (0.5353, 0.6979, -3.26), (0.8661, 0.2666, -3.124), (0.8661, -0.2666, -2.956), (0.5353, -0.6979, -2.82), (5.444e-10, -0.8627, -2.768), (-0.5353, -0.6979, -2.82), (-0.8661, -0.2666, -2.956), (-0.8661, 0.2666, -3.124), (-0.5353, 0.6979, -3.26), (5.444e-10, 0.8627, -3.312), (2.272e-09, 0.99, 4.825), (0.5819, 0.8009, 4.825), (0.9415, 0.3059, 4.825), (0.9415, -0.3059, 4.825), (0.5819, -0.8009, 4.825), (2.272e-09, -0.99, 4.825), (-0.5819, -0.8009, 4.825), (-0.9415, -0.3059, 4.825), (-0.9415, 0.3059, 4.825), (-0.5819, 0.8009, 4.825)], [], [(80, 43, 42, 81), (81, 42, 45, 82), (82, 45, 47, 83), (83, 47, 49, 84), (84, 49, 51, 85), (85, 51, 53, 86), (86, 53, 55, 87), (87, 55, 57, 88), (3, 1, 19, 17, 15, 13, 11, 9, 7, 5), (88, 57, 59, 89), (89, 59, 43, 80), (0, 2, 4, 6, 8, 10, 12, 14, 16, 18), (69, 29, 20, 60), (68, 28, 29, 69), (67, 27, 28, 68), (66, 26, 27, 67), (65, 25, 26, 66), (64, 24, 25, 65), (63, 23, 24, 64), (62, 22, 23, 63), (61, 21, 22, 62), (60, 20, 21, 61), (40, 39, 30, 41), (41, 30, 31, 44), (44, 31, 32, 46), (46, 32, 33, 48), (48, 33, 34, 50), (50, 34, 35, 52), (52, 35, 36, 54), (54, 36, 37, 56), (56, 37, 38, 58), (58, 38, 39, 40), (2, 0, 40, 41), (1, 3, 42, 43), (4, 2, 41, 44), (3, 5, 45, 42), (6, 4, 44, 46), (5, 7, 47, 45), (8, 6, 46, 48), (7, 9, 49, 47), (10, 8, 48, 50), (9, 11, 51, 49), (12, 10, 50, 52), (11, 13, 53, 51), (14, 12, 52, 54), (13, 15, 55, 53), (16, 14, 54, 56), (15, 17, 57, 55), (18, 16, 56, 58), (17, 19, 59, 57), (0, 18, 58, 40), (19, 1, 43, 59), (79, 60, 61, 70), (70, 61, 62, 71), (71, 62, 63, 72), (72, 63, 64, 73), (73, 64, 65, 74), (74, 65, 66, 75), (75, 66, 67, 76), (76, 67, 68, 77), (77, 68, 69, 78), (78, 69, 60, 79), (38, 78, 79, 39), (37, 77, 78, 38), (36, 76, 77, 37), (35, 75, 76, 36), (34, 74, 75, 35), (33, 73, 74, 34), (32, 72, 73, 33), (31, 71, 72, 32), (30, 70, 71, 31), (39, 79, 70, 30), (29, 89, 80, 20), (28, 88, 89, 29), (27, 87, 88, 28), (26, 86, 87, 27), (25, 85, 86, 26), (24, 84, 85, 25), (23, 83, 84, 24), (22, 82, 83, 23), (21, 81, 82, 22), (20, 80, 81, 21)])
me_cylinder.polygons.foreach_set('use_smooth', [True] * 82)
me_cylinder.polygons.foreach_set('material_index', [0, 0, 0, 0, 0, 0, 0, 0, 1, 0, 0, 1, 0, 0, 0, 0, 0, 0, 0, 0, 0, 0, 0, 0, 0, 0, 0, 0, 0, 0, 0, 0, 0, 0, 0, 0, 0, 0, 0, 0, 0, 0, 0, 0, 0, 0, 0, 0, 0, 0, 0, 0, 0, 0, 0, 0, 0, 0, 0, 0, 0, 0, 0, 0, 0, 0, 0, 0, 0, 0, 0, 0, 0, 0, 0, 0, 0, 0, 0, 0, 0, 0])
_uv = me_cylinder.uv_layers.new(name='UVMap')
_uv.uv.foreach_set('vector', [1.0, 0.925, 1.0, 1.0, 0.9, 1.0, 0.9, 0.925, 0.9, 0.925, 0.9, 1.0, 0.8, 1.0, 0.8, 0.925, 0.8, 0.925, 0.8, 1.0, 0.7, 1.0, 0.7, 0.925, 0.7, 0.925, 0.7, 1.0, 0.6, 1.0, 0.6, 0.925, 0.6, 0.925, 0.6, 1.0, 0.5, 1.0, 0.5, 0.925, 0.5, 0.925, 0.5, 1.0, 0.4, 1.0, 0.4, 0.925, 0.4, 0.925, 0.4, 1.0, 0.3, 1.0, 0.3, 0.925, 0.3, 0.925, 0.3, 1.0, 0.2, 1.0, 0.2, 0.925, 0.3551, 0.3946, 0.25, 0.4288, 0.1449, 0.3946, 0.07997, 0.3052, 0.07997, 0.1948, 0.1449, 0.1054, 0.25, 0.07122, 0.3551, 0.1054, 0.42, 0.1948, 0.42, 0.3052, 0.2, 0.925, 0.2, 1.0, 0.1, 1.0, 0.1, 0.925, 0.1, 0.925, 0.1, 1.0, -7.451e-08, 1.0, -7.451e-08, 0.925, 0.75, 0.4288, 0.8551, 0.3946, 0.92, 0.3052, 0.92, 0.1948, 0.8551, 0.1054, 0.75, 0.07122, 0.6449, 0.1054, 0.58, 0.1948, 0.58, 0.3052, 0.6449, 0.3946, 0.1, 0.81, 0.1, 0.85, -7.451e-08, 0.85, -7.451e-08, 0.81, 0.2, 0.81, 0.2, 0.85, 0.1, 0.85, 0.1, 0.81, 0.3, 0.81, 0.3, 0.85, 0.2, 0.85, 0.2, 0.81, 0.4, 0.81, 0.4, 0.85, 0.3, 0.85, 0.3, 0.81, 0.5, 0.81, 0.5, 0.85, 0.4, 0.85, 0.4, 0.81, 0.6, 0.81, 0.6, 0.85, 0.5, 0.85, 0.5, 0.81, 0.7, 0.81, 0.7, 0.85, 0.6, 0.85, 0.6, 0.81, 0.8, 0.81, 0.8, 0.85, 0.7, 0.85, 0.7, 0.81, 0.9, 0.81, 0.9, 0.85, 0.8, 0.85, 0.8, 0.81, 1.0, 0.81, 1.0, 0.85, 0.9, 0.85, 0.9, 0.81, 1.0, 0.5, 1.0, 0.6271, 0.9, 0.6271, 0.9, 0.5, 0.9, 0.5, 0.9, 0.6271, 0.8, 0.6271, 0.8, 0.5, 0.8, 0.5, 0.8, 0.6271, 0.7, 0.6271, 0.7, 0.5, 0.7, 0.5, 0.7, 0.6271, 0.6, 0.6271, 0.6, 0.5, 0.6, 0.5, 0.6, 0.6271, 0.5, 0.6271, 0.5, 0.5, 0.5, 0.5, 0.5, 0.6271, 0.4, 0.6271, 0.4, 0.5, 0.4, 0.5, 0.4, 0.6271, 0.3, 0.6271, 0.3, 0.5, 0.3, 0.5, 0.3, 0.6271, 0.2, 0.6271, 0.2, 0.5, 0.2, 0.5, 0.2, 0.6271, 0.1, 0.6271, 0.1, 0.5, 0.1, 0.5, 0.1, 0.6271, -7.451e-08, 0.6271, -7.451e-08, 0.5, 0.8551, 0.3946, 0.75, 0.4288, 0.75, 0.49, 0.8911, 0.4442, 0.25, 0.4288, 0.3551, 0.3946, 0.3911, 0.4442, 0.25, 0.49, 0.92, 0.3052, 0.8551, 0.3946, 0.8911, 0.4442, 0.9783, 0.3242, 0.3551, 0.3946, 0.42, 0.3052, 0.4783, 0.3242, 0.3911, 0.4442, 0.92, 0.1948, 0.92, 0.3052, 0.9783, 0.3242, 0.9783, 0.1758, 0.42, 0.3052, 0.42, 0.1948, 0.4783, 0.1758, 0.4783, 0.3242, 0.8551, 0.1054, 0.92, 0.1948, 0.9783, 0.1758, 0.8911, 0.05584, 0.42, 0.1948, 0.3551, 0.1054, 0.3911, 0.05584, 0.4783, 0.1758, 0.75, 0.07122, 0.8551, 0.1054, 0.8911, 0.05584, 0.75, 0.01, 0.3551, 0.1054, 0.25, 0.07122, 0.25, 0.01, 0.3911, 0.05584, 0.6449, 0.1054, 0.75, 0.07122, 0.75, 0.01, 0.6089, 0.05584, 0.25, 0.07122, 0.1449, 0.1054, 0.1089, 0.05584, 0.25, 0.01, 0.58, 0.1948, 0.6449, 0.1054, 0.6089, 0.05584, 0.5217, 0.1758, 0.1449, 0.1054, 0.07997, 0.1948, 0.02175, 0.1758, 0.1089, 0.05584, 0.58, 0.3052, 0.58, 0.1948, 0.5217, 0.1758, 0.5217, 0.3242, 0.07997, 0.1948, 0.07997, 0.3052, 0.02175, 0.3242, 0.02175, 0.1758, 0.6449, 0.3946, 0.58, 0.3052, 0.5217, 0.3242, 0.6089, 0.4442, 0.07997, 0.3052, 0.1449, 0.3946, 0.1089, 0.4442, 0.02175, 0.3242, 0.75, 0.4288, 0.6449, 0.3946, 0.6089, 0.4442, 0.75, 0.49, 0.1449, 0.3946, 0.25, 0.4288, 0.25, 0.49, 0.1089, 0.4442, 1.0, 0.6538, 1.0, 0.81, 0.9, 0.81, 0.9, 0.6538, 0.9, 0.6538, 0.9, 0.81, 0.8, 0.81, 0.8, 0.6538, 0.8, 0.6538, 0.8, 0.81, 0.7, 0.81, 0.7, 0.6538, 0.7, 0.6538, 0.7, 0.81, 0.6, 0.81, 0.6, 0.6538, 0.6, 0.6538, 0.6, 0.81, 0.5, 0.81, 0.5, 0.6538, 0.5, 0.6538, 0.5, 0.81, 0.4, 0.81, 0.4, 0.6538, 0.4, 0.6538, 0.4, 0.81, 0.3, 0.81, 0.3, 0.6538, 0.3, 0.6538, 0.3, 0.81, 0.2, 0.81, 0.2, 0.6538, 0.2, 0.6538, 0.2, 0.81, 0.1, 0.81, 0.1, 0.6538, 0.1, 0.6538, 0.1, 0.81, -7.451e-08, 0.81, -7.451e-08, 0.6538, 0.1, 0.6271, 0.1, 0.6538, -7.451e-08, 0.6538, -7.451e-08, 0.6271, 0.2, 0.6271, 0.2, 0.6538, 0.1, 0.6538, 0.1, 0.6271, 0.3, 0.6271, 0.3, 0.6538, 0.2, 0.6538, 0.2, 0.6271, 0.4, 0.6271, 0.4, 0.6538, 0.3, 0.6538, 0.3, 0.6271, 0.5, 0.6271, 0.5, 0.6538, 0.4, 0.6538, 0.4, 0.6271, 0.6, 0.6271, 0.6, 0.6538, 0.5, 0.6538, 0.5, 0.6271, 0.7, 0.6271, 0.7, 0.6538, 0.6, 0.6538, 0.6, 0.6271, 0.8, 0.6271, 0.8, 0.6538, 0.7, 0.6538, 0.7, 0.6271, 0.9, 0.6271, 0.9, 0.6538, 0.8, 0.6538, 0.8, 0.6271, 1.0, 0.6271, 1.0, 0.6538, 0.9, 0.6538, 0.9, 0.6271, 0.1, 0.85, 0.1, 0.925, -7.451e-08, 0.925, -7.451e-08, 0.85, 0.2, 0.85, 0.2, 0.925, 0.1, 0.925, 0.1, 0.85, 0.3, 0.85, 0.3, 0.925, 0.2, 0.925, 0.2, 0.85, 0.4, 0.85, 0.4, 0.925, 0.3, 0.925, 0.3, 0.85, 0.5, 0.85, 0.5, 0.925, 0.4, 0.925, 0.4, 0.85, 0.6, 0.85, 0.6, 0.925, 0.5, 0.925, 0.5, 0.85, 0.7, 0.85, 0.7, 0.925, 0.6, 0.925, 0.6, 0.85, 0.8, 0.85, 0.8, 0.925, 0.7, 0.925, 0.7, 0.85, 0.9, 0.85, 0.9, 0.925, 0.8, 0.925, 0.8, 0.85, 1.0, 0.85, 1.0, 0.925, 0.9, 0.925, 0.9, 0.85])
me_cylinder.materials.append(mat_material_002)
me_cylinder.materials.append(mat_material_001)
me_cylinder.update()
me_cylinder_001 = bpy.data.meshes.new('Cylinder.001')
me_cylinder_001.from_pydata([(-2.098e-07, 1.757, -14.71), (-8.544e-07, 1.296, -12.75), (0.689, 1.422, -14.71), (0.5081, 1.049, -12.75), (1.115, 0.5431, -14.71), (0.8222, 0.4005, -12.75), (1.115, -0.5431, -14.71), (0.8222, -0.4005, -12.75), (0.689, -1.422, -14.71), (0.5081, -1.049, -12.75), (-2.098e-07, -1.757, -14.71), (-1.02e-06, -1.296, -12.75), (-0.689, -1.422, -14.71), (-0.5081, -1.049, -12.75), (-1.115, -0.5431, -14.71), (-0.8222, -0.4005, -12.75), (-1.115, 0.5431, -14.71), (-0.8222, 0.4005, -12.75), (-0.689, 1.422, -14.71), (-0.5081, 1.049, -12.75), (-1.17e-06, 1.296, -1.089), (0.5081, 1.049, -1.089), (0.8222, 0.4005, -1.089), (0.8222, -0.4005, -1.089), (0.5081, -1.049, -1.089), (-1.336e-06, -1.296, -1.089), (-0.5081, -1.049, -1.089), (-0.8222, -0.4005, -1.089), (-0.8222, 0.4005, -1.089), (-0.5081, 1.049, -1.089), (-2.098e-07, 1.757, -18.0), (0.689, 1.422, -18.0), (1.115, 0.5431, -18.0), (1.115, -0.5431, -18.0), (0.689, -1.422, -18.0), (-2.098e-07, -1.757, -18.0), (-0.689, -1.422, -18.0), (-1.115, -0.5431, -18.0), (-1.115, 0.5431, -18.0), (-0.689, 1.422, -18.0), (-1.17e-06, 1.296, 23.56), (0.5081, 1.049, 23.56), (0.8222, 0.4005, 23.56), (0.8222, -0.4005, 23.56), (0.5081, -1.049, 23.56), (-1.336e-06, -1.296, 23.56), (-0.5081, -1.049, 23.56), (-0.8222, -0.4005, 23.56), (-0.8222, 0.4005, 23.56), (-0.5081, 1.049, 23.56), (-1.577e-06, 1.9, 24.0), (0.7449, 1.537, 24.0), (1.205, 0.5871, 24.0), (1.205, -0.5871, 24.0), (0.7449, -1.537, 24.0), (-1.577e-06, -1.9, 24.0), (-0.7449, -1.537, 24.0), (-1.205, -0.5871, 24.0), (-1.205, 0.5871, 24.0), (-0.7449, 1.537, 24.0), (-1.577e-06, 1.9, 30.0), (0.7449, 1.537, 30.0), (1.205, 0.5871, 30.0), (1.205, -0.5871, 30.0), (0.7449, -1.537, 30.0), (-1.577e-06, -1.9, 30.0), (-0.7449, -1.537, 30.0), (-1.205, -0.5871, 30.0), (-1.205, 0.5871, 30.0), (-0.7449, 1.537, 30.0)], [], [(0, 1, 3, 2), (2, 3, 5, 4), (4, 5, 7, 6), (6, 7, 9, 8), (8, 9, 11, 10), (10, 11, 13, 12), (12, 13, 15, 14), (14, 15, 17, 16), (17, 15, 27, 28), (16, 17, 19, 18), (18, 19, 1, 0), (8, 10, 35, 34), (24, 23, 43, 44), (15, 13, 26, 27), (13, 11, 25, 26), (11, 9, 24, 25), (9, 7, 23, 24), (3, 1, 20, 21), (7, 5, 22, 23), (5, 3, 21, 22), (1, 19, 29, 20), (19, 17, 28, 29), (30, 31, 32, 33, 34, 35, 36, 37, 38, 39), (6, 8, 34, 33), (0, 2, 31, 30), (4, 6, 33, 32), (2, 4, 32, 31), (18, 0, 30, 39), (16, 18, 39, 38), (14, 16, 38, 37), (12, 14, 37, 36), (10, 12, 36, 35), (45, 44, 54, 55), (21, 20, 40, 41), (28, 27, 47, 48), (25, 24, 44, 45), (22, 21, 41, 42), (29, 28, 48, 49), (26, 25, 45, 46), (23, 22, 42, 43), (20, 29, 49, 40), (27, 26, 46, 47), (52, 51, 61, 62), (42, 41, 51, 52), (49, 48, 58, 59), (46, 45, 55, 56), (43, 42, 52, 53), (40, 49, 59, 50), (47, 46, 56, 57), (44, 43, 53, 54), (41, 40, 50, 51), (48, 47, 57, 58), (61, 60, 69, 68, 67, 66, 65, 64, 63, 62), (59, 58, 68, 69), (56, 55, 65, 66), (53, 52, 62, 63), (50, 59, 69, 60), (57, 56, 66, 67), (54, 53, 63, 64), (51, 50, 60, 61), (58, 57, 67, 68), (55, 54, 64, 65)])
_uv = me_cylinder_001.uv_layers.new(name='UVMap')
_uv.uv.foreach_set('vector', [1.0, 0.5, 1.0, 1.0, 0.9, 1.0, 0.9, 0.5, 0.9, 0.5, 0.9, 1.0, 0.8, 1.0, 0.8, 0.5, 0.8, 0.5, 0.8, 1.0, 0.7, 1.0, 0.7, 0.5, 0.7, 0.5, 0.7, 1.0, 0.6, 1.0, 0.6, 0.5, 0.6, 0.5, 0.6, 1.0, 0.5, 1.0, 0.5, 0.5, 0.5, 0.5, 0.5, 1.0, 0.4, 1.0, 0.4, 0.5, 0.4, 0.5, 0.4, 1.0, 0.3, 1.0, 0.3, 0.5, 0.3, 0.5, 0.3, 1.0, 0.2, 1.0, 0.2, 0.5, 0.2, 1.0, 0.3, 1.0, 0.3, 1.0, 0.2, 1.0, 0.2, 0.5, 0.2, 1.0, 0.1, 1.0, 0.1, 0.5, 0.1, 0.5, 0.1, 1.0, -7.451e-08, 1.0, -7.451e-08, 0.5, 0.6, 0.5, 0.5, 0.5, 0.5, 0.5, 0.6, 0.5, 0.6, 1.0, 0.7, 1.0, 0.7, 1.0, 0.6, 1.0, 0.3, 1.0, 0.4, 1.0, 0.4, 1.0, 0.3, 1.0, 0.4, 1.0, 0.5, 1.0, 0.5, 1.0, 0.4, 1.0, 0.5, 1.0, 0.6, 1.0, 0.6, 1.0, 0.5, 1.0, 0.6, 1.0, 0.7, 1.0, 0.7, 1.0, 0.6, 1.0, 0.9, 1.0, 1.0, 1.0, 1.0, 1.0, 0.9, 1.0, 0.7, 1.0, 0.8, 1.0, 0.8, 1.0, 0.7, 1.0, 0.8, 1.0, 0.9, 1.0, 0.9, 1.0, 0.8, 1.0, -7.451e-08, 1.0, 0.1, 1.0, 0.1, 1.0, -7.451e-08, 1.0, 0.1, 1.0, 0.2, 1.0, 0.2, 1.0, 0.1, 1.0, 0.75, 0.49, 0.8911, 0.4442, 0.9783, 0.3242, 0.9783, 0.1758, 0.8911, 0.05584, 0.75, 0.01, 0.6089, 0.05584, 0.5217, 0.1758, 0.5217, 0.3242, 0.6089, 0.4442, 0.7, 0.5, 0.6, 0.5, 0.6, 0.5, 0.7, 0.5, 1.0, 0.5, 0.9, 0.5, 0.9, 0.5, 1.0, 0.5, 0.8, 0.5, 0.7, 0.5, 0.7, 0.5, 0.8, 0.5, 0.9, 0.5, 0.8, 0.5, 0.8, 0.5, 0.9, 0.5, 0.1, 0.5, -7.451e-08, 0.5, -7.451e-08, 0.5, 0.1, 0.5, 0.2, 0.5, 0.1, 0.5, 0.1, 0.5, 0.2, 0.5, 0.3, 0.5, 0.2, 0.5, 0.2, 0.5, 0.3, 0.5, 0.4, 0.5, 0.3, 0.5, 0.3, 0.5, 0.4, 0.5, 0.5, 0.5, 0.4, 0.5, 0.4, 0.5, 0.5, 0.5, 0.5, 1.0, 0.6, 1.0, 0.6, 1.0, 0.5, 1.0, 0.9, 1.0, 1.0, 1.0, 1.0, 1.0, 0.9, 1.0, 0.2, 1.0, 0.3, 1.0, 0.3, 1.0, 0.2, 1.0, 0.5, 1.0, 0.6, 1.0, 0.6, 1.0, 0.5, 1.0, 0.8, 1.0, 0.9, 1.0, 0.9, 1.0, 0.8, 1.0, 0.1, 1.0, 0.2, 1.0, 0.2, 1.0, 0.1, 1.0, 0.4, 1.0, 0.5, 1.0, 0.5, 1.0, 0.4, 1.0, 0.7, 1.0, 0.8, 1.0, 0.8, 1.0, 0.7, 1.0, -7.451e-08, 1.0, 0.1, 1.0, 0.1, 1.0, -7.451e-08, 1.0, 0.3, 1.0, 0.4, 1.0, 0.4, 1.0, 0.3, 1.0, 0.8, 1.0, 0.9, 1.0, 0.9, 1.0, 0.8, 1.0, 0.8, 1.0, 0.9, 1.0, 0.9, 1.0, 0.8, 1.0, 0.1, 1.0, 0.2, 1.0, 0.2, 1.0, 0.1, 1.0, 0.4, 1.0, 0.5, 1.0, 0.5, 1.0, 0.4, 1.0, 0.7, 1.0, 0.8, 1.0, 0.8, 1.0, 0.7, 1.0, -7.451e-08, 1.0, 0.1, 1.0, 0.1, 1.0, -7.451e-08, 1.0, 0.3, 1.0, 0.4, 1.0, 0.4, 1.0, 0.3, 1.0, 0.6, 1.0, 0.7, 1.0, 0.7, 1.0, 0.6, 1.0, 0.9, 1.0, 1.0, 1.0, 1.0, 1.0, 0.9, 1.0, 0.2, 1.0, 0.3, 1.0, 0.3, 1.0, 0.2, 1.0, 0.3911, 0.4442, 0.25, 0.49, 0.1089, 0.4442, 0.02175, 0.3242, 0.02175, 0.1758, 0.1089, 0.05584, 0.25, 0.01, 0.3911, 0.05584, 0.4783, 0.1758, 0.4783, 0.3242, 0.1, 1.0, 0.2, 1.0, 0.2, 1.0, 0.1, 1.0, 0.4, 1.0, 0.5, 1.0, 0.5, 1.0, 0.4, 1.0, 0.7, 1.0, 0.8, 1.0, 0.8, 1.0, 0.7, 1.0, -7.451e-08, 1.0, 0.1, 1.0, 0.1, 1.0, -7.451e-08, 1.0, 0.3, 1.0, 0.4, 1.0, 0.4, 1.0, 0.3, 1.0, 0.6, 1.0, 0.7, 1.0, 0.7, 1.0, 0.6, 1.0, 0.9, 1.0, 1.0, 1.0, 1.0, 1.0, 0.9, 1.0, 0.2, 1.0, 0.3, 1.0, 0.3, 1.0, 0.2, 1.0, 0.5, 1.0, 0.6, 1.0, 0.6, 1.0, 0.5, 1.0])
me_cylinder_001.materials.append(mat_material_001)
me_cylinder_001.update()
me_cube_004 = bpy.data.meshes.new('Cube.004')
me_cube_004.from_pydata([(-0.6154, -1.0, -1.462), (-0.6154, -1.0, 0.6154), (-0.6154, 1.0, -1.462), (-0.6154, 1.0, 0.6154), (0.6154, -1.0, -1.462), (0.6154, -1.0, 0.6154), (0.6154, 1.0, -1.462), (0.6154, 1.0, 0.6154), (-0.1154, 3.867, -4.123), (-0.1154, 4.615, 0.6154), (0.1154, 3.867, -4.123), (0.1154, 4.615, 0.6154), (-0.1538, -3.692, -1.846), (-0.1538, -3.692, 0.6154), (0.1538, -3.692, -1.846), (0.1538, -3.692, 0.6154), (0.0, 1.0, -1.462), (0.0, 1.0, 0.6154), (0.0, -1.0, -1.462), (0.0, -1.0, 0.6154), (3.433e-18, 4.19, -4.403), (0.0, 5.0, 0.6154), (0.0, -4.077, -1.846), (0.0, -4.077, 0.6154), (-0.2897, 1.538, 0.6154), (-0.2897, 1.538, -1.722), (1.877e-19, 1.539, -1.721), (0.0, 1.582, 0.6154), (-0.3287, -1.55, -1.697), (-0.3287, -1.55, 0.6154), (0.0, -1.629, 0.6154), (0.0, -1.552, -1.697), (-0.6154, -1.0, -0.4231), (-0.6154, 1.0, -0.4231), (-0.1154, 4.547, -1.19), (-0.1538, -3.692, -0.6154), (0.0, -4.077, -0.6154), (1.365e-17, 4.939, -1.249), (0.2897, 1.538, 0.6154), (-0.2897, 1.538, -0.5533), (0.2897, 1.538, -1.722), (-0.3287, -1.55, -0.541), (0.3287, -1.55, -1.697), (0.3287, -1.55, 0.6154), (0.6154, -1.0, -0.4231), (0.6154, 1.0, -0.4231), (0.1154, 4.547, -1.19), (0.1538, -3.692, -0.6154), (0.2897, 1.538, -0.5533), (0.3287, -1.55, -0.541), (-0.6154, 1.0, -0.9423), (0.6154, 1.0, -0.9423), (-0.1154, 4.299, -2.687), (0.2897, 1.538, -1.138), (0.1154, 4.299, -2.687), (0.0, -4.077, -1.038), (-1.666e-17, 4.678, -2.827), (-0.2897, 1.538, -1.138), (-0.6154, -1.0, -0.9423), (-0.1538, -3.692, -1.038), (-0.3287, -1.55, -1.119), (0.6154, -1.0, -0.9423), (0.1538, -3.692, -1.038), (0.3287, -1.55, -1.119), (-4.903e-18, -3.692, -1.846)], [], [(32, 1, 3, 33), (48, 46, 11, 38), (38, 11, 21, 27), (60, 28, 12, 59), (44, 45, 7, 5), (17, 3, 1, 19), (16, 26, 40, 6), (39, 24, 9, 34), (51, 53, 48, 45), (26, 25, 8, 20), (36, 23, 13, 35), (42, 14, 22, 64, 31), (30, 29, 13, 23), (43, 15, 47, 49), (46, 37, 21, 11), (28, 31, 64, 22, 12), (4, 42, 31, 18), (36, 47, 15, 23), (34, 9, 21, 37), (63, 62, 14, 42), (2, 16, 18, 0), (24, 27, 21, 9), (3, 17, 27, 24), (26, 20, 10, 40), (16, 2, 25, 26), (61, 63, 42, 4), (33, 3, 24, 39), (17, 19, 5, 7), (0, 18, 31, 28), (6, 4, 18, 16), (55, 62, 47, 36), (19, 1, 29, 30), (30, 23, 15, 43), (58, 0, 28, 60), (1, 32, 41, 29), (53, 54, 46, 48), (50, 33, 39, 57), (5, 43, 49, 44), (52, 34, 37, 56), (19, 30, 43, 5), (61, 51, 45, 44), (55, 36, 35, 59), (54, 56, 37, 46), (57, 39, 34, 52), (45, 48, 38, 7), (29, 41, 35, 13), (7, 38, 27, 17), (58, 32, 33, 50), (0, 58, 50, 2), (25, 57, 52, 8), (10, 20, 56, 54), (22, 55, 59, 12), (4, 6, 51, 61), (8, 52, 56, 20), (2, 50, 57, 25), (40, 10, 54, 53), (32, 58, 60, 41), (22, 14, 62, 55), (44, 49, 63, 61), (49, 47, 62, 63), (6, 40, 53, 51), (41, 60, 59, 35)])
_uv = me_cube_004.uv_layers.new(name='UVMap')
_uv.uv.foreach_set('vector', [0.5, 0.0, 0.625, 0.0, 0.625, 0.25, 0.5, 0.25, 0.5, 0.25, 0.5, 0.25, 0.625, 0.25, 0.625, 0.25, 0.875, 0.5, 0.875, 0.5, 0.75, 0.5, 0.75, 0.5, 0.4375, 0.0, 0.375, 0.0, 0.375, 0.0, 0.4375, 0.0, 0.5, 0.0, 0.5, 0.25, 0.625, 0.25, 0.625, 0.0, 0.75, 0.5, 0.875, 0.5, 0.875, 0.75, 0.75, 0.75, 0.25, 0.5, 0.25, 0.5, 0.125, 0.5, 0.125, 0.5, 0.5, 0.25, 0.625, 0.25, 0.625, 0.25, 0.5, 0.25, 0.4375, 0.25, 0.4375, 0.25, 0.5, 0.25, 0.5, 0.25, 0.25, 0.5, 0.125, 0.5, 0.125, 0.5, 0.25, 0.5, 0.5, 0.875, 0.625, 0.875, 0.625, 1.0, 0.5, 1.0, 0.125, 0.75, 0.125, 0.75, 0.25, 0.75, 0.25, 0.75, 0.25, 0.75, 0.75, 0.75, 0.875, 0.75, 0.875, 0.75, 0.75, 0.75, 0.625, 0.0, 0.625, 0.0, 0.5, 0.0, 0.5, 0.0, 0.5, 0.25, 0.5, 0.375, 0.625, 0.375, 0.625, 0.25, 0.125, 0.75, 0.25, 0.75, 0.25, 0.75, 0.25, 0.75, 0.125, 0.75, 0.125, 0.75, 0.125, 0.75, 0.25, 0.75, 0.25, 0.75, 0.5, 0.875, 0.5, 1.0, 0.625, 1.0, 0.625, 0.875, 0.5, 0.25, 0.625, 0.25, 0.625, 0.375, 0.5, 0.375, 0.4375, 0.0, 0.4375, 0.0, 0.375, 0.0, 0.375, 0.0, 0.125, 0.5, 0.25, 0.5, 0.25, 0.75, 0.125, 0.75, 0.875, 0.5, 0.75, 0.5, 0.75, 0.5, 0.875, 0.5, 0.875, 0.5, 0.75, 0.5, 0.75, 0.5, 0.875, 0.5, 0.25, 0.5, 0.25, 0.5, 0.125, 0.5, 0.125, 0.5, 0.25, 0.5, 0.125, 0.5, 0.125, 0.5, 0.25, 0.5, 0.4375, 0.0, 0.4375, 0.0, 0.375, 0.0, 0.375, 0.0, 0.5, 0.25, 0.625, 0.25, 0.625, 0.25, 0.5, 0.25, 0.75, 0.5, 0.75, 0.75, 0.875, 0.75, 0.875, 0.5, 0.125, 0.75, 0.25, 0.75, 0.25, 0.75, 0.125, 0.75, 0.125, 0.5, 0.125, 0.75, 0.25, 0.75, 0.25, 0.5, 0.4375, 0.875, 0.4375, 1.0, 0.5, 1.0, 0.5, 0.875, 0.75, 0.75, 0.875, 0.75, 0.875, 0.75, 0.75, 0.75, 0.75, 0.75, 0.75, 0.75, 0.875, 0.75, 0.875, 0.75, 0.4375, 0.0, 0.375, 0.0, 0.375, 0.0, 0.4375, 0.0, 0.625, 0.0, 0.5, 0.0, 0.5, 0.0, 0.625, 0.0, 0.4375, 0.25, 0.4375, 0.25, 0.5, 0.25, 0.5, 0.25, 0.4375, 0.25, 0.5, 0.25, 0.5, 0.25, 0.4375, 0.25, 0.625, 0.0, 0.625, 0.0, 0.5, 0.0, 0.5, 0.0, 0.4375, 0.25, 0.5, 0.25, 0.5, 0.375, 0.4375, 0.375, 0.75, 0.75, 0.75, 0.75, 0.875, 0.75, 0.875, 0.75, 0.4375, 0.0, 0.4375, 0.25, 0.5, 0.25, 0.5, 0.0, 0.4375, 0.875, 0.5, 0.875, 0.5, 1.0, 0.4375, 1.0, 0.4375, 0.25, 0.4375, 0.375, 0.5, 0.375, 0.5, 0.25, 0.4375, 0.25, 0.5, 0.25, 0.5, 0.25, 0.4375, 0.25, 0.5, 0.25, 0.5, 0.25, 0.625, 0.25, 0.625, 0.25, 0.625, 0.0, 0.5, 0.0, 0.5, 0.0, 0.625, 0.0, 0.875, 0.5, 0.875, 0.5, 0.75, 0.5, 0.75, 0.5, 0.4375, 0.0, 0.5, 0.0, 0.5, 0.25, 0.4375, 0.25, 0.375, 0.0, 0.4375, 0.0, 0.4375, 0.25, 0.375, 0.25, 0.375, 0.25, 0.4375, 0.25, 0.4375, 0.25, 0.375, 0.25, 0.375, 0.25, 0.375, 0.375, 0.4375, 0.375, 0.4375, 0.25, 0.375, 0.875, 0.4375, 0.875, 0.4375, 1.0, 0.375, 1.0, 0.375, 0.0, 0.375, 0.25, 0.4375, 0.25, 0.4375, 0.0, 0.375, 0.25, 0.4375, 0.25, 0.4375, 0.375, 0.375, 0.375, 0.375, 0.25, 0.4375, 0.25, 0.4375, 0.25, 0.375, 0.25, 0.375, 0.25, 0.375, 0.25, 0.4375, 0.25, 0.4375, 0.25, 0.5, 0.0, 0.4375, 0.0, 0.4375, 0.0, 0.5, 0.0, 0.375, 0.875, 0.375, 1.0, 0.4375, 1.0, 0.4375, 0.875, 0.5, 0.0, 0.5, 0.0, 0.4375, 0.0, 0.4375, 0.0, 0.5, 0.0, 0.5, 0.0, 0.4375, 0.0, 0.4375, 0.0, 0.375, 0.25, 0.375, 0.25, 0.4375, 0.25, 0.4375, 0.25, 0.5, 0.0, 0.4375, 0.0, 0.4375, 0.0, 0.5, 0.0])
me_cube_004.materials.append(mat_material_003)
me_cube_004.update()

# ---- objects
ob_cube_001 = bpy.data.objects.new('Cube.001', me_cube_002)
ob_cube_002 = bpy.data.objects.new('Cube.002', me_cube_003)
ob_cylinder = bpy.data.objects.new('Cylinder', me_cylinder)
ob_cylinder_001 = bpy.data.objects.new('Cylinder.001', me_cylinder_001)
ob_cube = bpy.data.objects.new('Cube', me_cube_004)

# ---- transforms, parenting, visibility, modifiers, constraints
ob_cube_001.location = (-0.5, -1.0, 0.0)
ob_cube_001.rotation_euler = (2.966e-08, 0.6109, 9.408e-08)
ob_cube_001.scale = (0.8, 0.8, 1.0)
_m = ob_cube_001.modifiers.new('Auto Smooth', 'NODES')
_m.node_group = ng_auto_smooth
_gi = [s.identifier for s in ng_auto_smooth.interface.items_tree if s.item_type == 'SOCKET' and s.in_out == 'INPUT']
_m[_gi[1]] = 0.5236  # Angle
ob_cube_002.location = (0.5, 1.0, 0.0)
ob_cube_002.rotation_euler = (2.966e-08, 0.6109, -3.142)
ob_cube_002.scale = (0.8, 0.8, 1.0)
_m = ob_cube_002.modifiers.new('Auto Smooth', 'NODES')
_m.node_group = ng_auto_smooth
_gi = [s.identifier for s in ng_auto_smooth.interface.items_tree if s.item_type == 'SOCKET' and s.in_out == 'INPUT']
_m[_gi[1]] = 0.5236  # Angle
ob_cylinder.location = (0.0, 0.0, 1.23)
ob_cylinder.rotation_euler = (-1.571, -2.22e-16, 2.22e-16)
ob_cylinder.scale = (0.2, 0.2, 0.2)
ob_cylinder_001.location = (0.6371, 1.52, 0.4825)
ob_cylinder_001.rotation_euler = (3.521e-08, -0.4363, 0.8727)
ob_cylinder_001.scale = (0.03, 0.03, 0.03)
ob_cube.location = (0.409, 1.248, 1.244)
ob_cube.rotation_euler = (3.521e-08, -0.4363, 0.8727)
ob_cube.scale = (0.078, 0.078, 0.078)

# ---- collection membership
col_collection.objects.link(ob_cube_001)
col_collection.objects.link(ob_cube_002)
col_collection.objects.link(ob_cylinder)
col_collection.objects.link(ob_cylinder_001)
col_collection.objects.link(ob_cube)

# ---- scene / render settings (as saved in the file)
scene.frame_start = 1; scene.frame_end = 250; scene.frame_set(3)
scene.render.engine = 'BLENDER_EEVEE_NEXT'
scene.cycles.sampling_pattern = 'TABULATED_SOBOL'
scene.view_settings.view_transform = 'Filmic'
bpy.context.view_layer.update()

# ---- added for rendering (the .blend has no active camera and no usable light): camera, sun
cam_auto = bpy.data.cameras.new('AutoCamera')
cam_auto.lens = 50.0
cam_auto.sensor_width = 36.0
cam_auto.clip_end = 1000.0
ob_auto_camera = bpy.data.objects.new('AutoCamera', cam_auto)
scene.collection.objects.link(ob_auto_camera)
ob_auto_camera.location = (4.45086, -5.21269, 4.31317)
ob_auto_camera.rotation_euler = (1.09748, -7.21219e-08, 0.694738)
scene.camera = ob_auto_camera
light_auto_sun = bpy.data.lights.new('AutoSun', 'SUN')
light_auto_sun.energy = 3.0
light_auto_sun.angle = 0.0523599
ob_auto_sun = bpy.data.objects.new('AutoSun', light_auto_sun)
scene.collection.objects.link(ob_auto_sun)
ob_auto_sun.rotation_euler = (0.872665, 0.174533, 0.523599)
bpy.context.view_layer.update()
